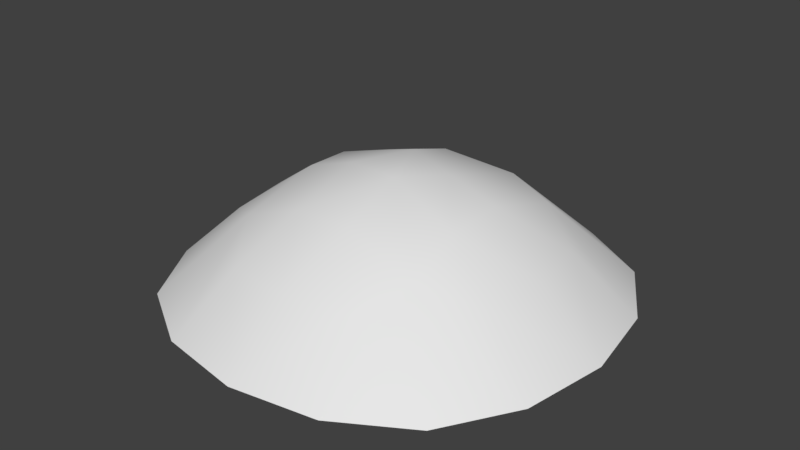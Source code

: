 # Source: bush01.blend  (saved by Blender 2.79.0; exported with 4.5.12 LTS)
import bpy
from mathutils import Matrix  # noqa: F401  (used for matrix-valued properties, if any)

bpy.ops.wm.read_factory_settings(use_empty=True)
scene = bpy.context.scene
scene.name = 'Scene'

# ---- collections
col_collection_1 = bpy.data.collections.new('Collection 1'); scene.collection.children.link(col_collection_1)

# ---- materials (node trees are filled in below, after node groups)
mat_bush01 = bpy.data.materials.new('bush01')
mat_bush01.alpha_threshold = 0.0
mat_bush01.use_transparent_shadow = False
mat_bush01.roughness = 0.5

# ---- material node trees

# ---- world
world_world = bpy.data.worlds.new('World'); scene.world = world_world
world_world.color = (0.05088, 0.05088, 0.05088)
world_world.use_sun_shadow = False
world_world.sun_shadow_jitter_overblur = 0.0
world_world.cycles.sampling_method = 'MANUAL'

# ---- meshes
me_cube_001 = bpy.data.meshes.new('Cube.001')
me_cube_001.from_pydata([(-0.8929, -0.0001345, -0.1462), (-0.8444, -0.3607, -0.156), (-0.5287, -0.1118, 0.1192), (-0.6418, 0.2708, 0.03562), (-0.0001345, 0.8929, -0.1462), (-0.3607, 0.8444, -0.156), (-0.1118, 0.5287, 0.1192), (0.2708, 0.6418, 0.03562), (0.8929, 0.0001345, -0.1462), (0.8444, 0.3607, -0.156), (0.5287, 0.1118, 0.1192), (0.8467, -0.3624, -0.1587), (0.5224, -0.2314, 0.09909), (0.0001345, -0.8929, -0.1462), (0.3607, -0.8444, -0.156), (0.1118, -0.5287, 0.1192), (-0.3624, -0.8467, -0.1587), (-0.2314, -0.5224, 0.09909), (0.07388, -0.1402, 0.2448), (-0.1035, 0.2461, 0.2186), (-0.2461, -0.1035, 0.2186), (0.2461, 0.1035, 0.2186), (-1.167, 0.5, -0.5), (-1.25, 0.0, -0.5), (-1.167, -0.5, -0.5), (-0.5591, -0.5553, -0.025), (0.5, 1.167, -0.5), (0.0, 1.25, -0.5), (-0.5, 1.167, -0.5), (1.167, -0.5, -0.5), (1.25, 0.0, -0.5), (1.167, 0.5, -0.5), (-0.5, -1.167, -0.5), (0.0, -1.25, -0.5), (0.5, -1.167, -0.5), (-0.9166, -0.9166, -0.5), (-0.9166, 0.9166, -0.5), (-0.5553, 0.5591, -0.025), (0.9166, -0.9166, -0.5), (0.5553, -0.5591, -0.025), (0.9166, 0.9166, -0.5), (0.5591, 0.5553, -0.025)], [], [(1, 25, 2), (1, 0, 23, 24), (5, 37, 6), (9, 41, 10), (14, 39, 15), (18, 21, 19), (18, 19, 20), (25, 1, 24, 35), (23, 0, 3, 22), (0, 1, 2), (0, 2, 3), (22, 3, 37, 36), (5, 4, 27, 28), (37, 5, 28, 36), (27, 4, 7, 26), (4, 5, 6), (4, 6, 7), (26, 7, 41, 40), (9, 8, 30, 31), (41, 9, 31, 40), (12, 11, 8, 10), (8, 9, 10), (30, 8, 11, 29), (11, 12, 39), (29, 11, 39, 38), (14, 13, 33, 34), (39, 14, 34, 38), (17, 16, 13, 15), (13, 14, 15), (33, 13, 16, 32), (16, 17, 25), (32, 16, 25, 35), (7, 6, 19, 21), (41, 7, 21, 10), (3, 2, 20, 19), (37, 3, 19, 6), (17, 15, 18, 20), (25, 17, 20, 2), (12, 10, 21, 18), (39, 12, 18, 15)])
me_cube_001.polygons.foreach_set('use_smooth', [True] * 40)
_uv = me_cube_001.uv_layers.new(name='UVMap')
_uv.uv.foreach_set('vector', [0.1733, 0.3594, 0.287, 0.287, 0.2969, 0.4527, 0.1733, 0.3594, 0.154, 0.5, 0.0146, 0.5, -0.001395, 0.2721, 0.3594, 0.8267, 0.287, 0.713, 0.4527, 0.7031, 0.8267, 0.6406, 0.713, 0.713, 0.7031, 0.5473, 0.6406, 0.1733, 0.713, 0.287, 0.5473, 0.2969, 0.5232, 0.4481, 0.5886, 0.5397, 0.4603, 0.5886, 0.5232, 0.4481, 0.4603, 0.5886, 0.4114, 0.4603, 0.287, 0.287, 0.1733, 0.3594, -0.001395, 0.2721, 0.09568, 0.1103, 0.0146, 0.5, 0.154, 0.5, 0.2597, 0.6107, 0.04696, 0.6942, 0.154, 0.5, 0.1733, 0.3594, 0.2969, 0.4527, 0.154, 0.5, 0.2969, 0.4527, 0.2597, 0.6107, 0.04696, 0.6942, 0.2597, 0.6107, 0.287, 0.713, 0.144, 0.856, 0.3594, 0.8267, 0.5, 0.846, 0.5, 0.9854, 0.3058, 0.953, 0.287, 0.713, 0.3594, 0.8267, 0.3058, 0.953, 0.144, 0.856, 0.5, 0.9854, 0.5, 0.846, 0.6107, 0.7403, 0.6942, 0.953, 0.5, 0.846, 0.3594, 0.8267, 0.4527, 0.7031, 0.5, 0.846, 0.4527, 0.7031, 0.6107, 0.7403, 0.6942, 0.953, 0.6107, 0.7403, 0.713, 0.713, 0.9064, 0.8771, 0.8267, 0.6406, 0.846, 0.5, 0.9854, 0.5, 1.003, 0.7153, 0.713, 0.713, 0.8267, 0.6406, 1.003, 0.7153, 0.9064, 0.8771, 0.6993, 0.4036, 0.8277, 0.3589, 0.846, 0.5, 0.7031, 0.5473, 0.846, 0.5, 0.8267, 0.6406, 0.7031, 0.5473, 0.9854, 0.5, 0.846, 0.5, 0.8277, 0.3589, 0.953, 0.3058, 0.8277, 0.3589, 0.6993, 0.4036, 0.713, 0.287, 0.953, 0.3058, 0.8277, 0.3589, 0.713, 0.287, 0.8749, 0.1166, 0.6406, 0.1733, 0.5, 0.154, 0.5, 0.0146, 0.6942, 0.04696, 0.713, 0.287, 0.6406, 0.1733, 0.6942, 0.04696, 0.8749, 0.1166, 0.4036, 0.3007, 0.3589, 0.1723, 0.5, 0.154, 0.5473, 0.2969, 0.5, 0.154, 0.6406, 0.1733, 0.5473, 0.2969, 0.5, 0.0146, 0.5, 0.154, 0.3589, 0.1723, 0.3058, 0.04696, 0.3589, 0.1723, 0.4036, 0.3007, 0.287, 0.287, 0.3058, 0.04696, 0.3589, 0.1723, 0.287, 0.287, 0.09568, 0.1103, 0.6107, 0.7403, 0.4527, 0.7031, 0.4603, 0.5886, 0.5886, 0.5397, 0.713, 0.713, 0.6107, 0.7403, 0.5886, 0.5397, 0.7031, 0.5473, 0.2597, 0.6107, 0.2969, 0.4527, 0.4114, 0.4603, 0.4603, 0.5886, 0.287, 0.713, 0.2597, 0.6107, 0.4603, 0.5886, 0.4527, 0.7031, 0.4036, 0.3007, 0.5473, 0.2969, 0.5232, 0.4481, 0.4114, 0.4603, 0.287, 0.287, 0.4036, 0.3007, 0.4114, 0.4603, 0.2969, 0.4527, 0.6993, 0.4036, 0.7031, 0.5473, 0.5886, 0.5397, 0.5232, 0.4481, 0.713, 0.287, 0.6993, 0.4036, 0.5232, 0.4481, 0.5473, 0.2969])
me_cube_001.materials.append(mat_bush01)
me_cube_001.use_remesh_preserve_volume = False
me_cube_001.use_remesh_preserve_attributes = False
me_cube_001.use_mirror_vertex_groups = False
me_cube_001.update()

# ---- objects
ob_george_bush = bpy.data.objects.new('george bush', me_cube_001)

# ---- transforms, parenting, visibility, modifiers, constraints
ob_george_bush.location = (0.0, 0.0, 0.0)
ob_george_bush.delta_location = (0.0, 0.0, 0.4709)
ob_george_bush.delta_scale = (1.0, 1.0, 0.9418)
ob_george_bush.lineart.crease_threshold = 0.0

# ---- collection membership
col_collection_1.objects.link(ob_george_bush)

# ---- scene / render settings (as saved in the file)
scene.frame_start = 1; scene.frame_end = 250; scene.frame_set(1)
scene.render.engine = 'BLENDER_EEVEE_NEXT'
scene.render.resolution_percentage = 50
scene.render.dither_intensity = 0.0
scene.cycles.use_denoising = False
scene.cycles.samples = 128
scene.cycles.sampling_pattern = 'TABULATED_SOBOL'
scene.cycles.use_adaptive_sampling = False
scene.cycles.use_light_tree = False
scene.cycles.blur_glossy = 0.0
scene.cycles.sample_clamp_indirect = 0.0
scene.view_settings.view_transform = 'Standard'
bpy.context.view_layer.update()

# ---- added for rendering (the .blend has no active camera and no usable light): camera, sun
cam_auto = bpy.data.cameras.new('AutoCamera')
cam_auto.lens = 50.0
cam_auto.sensor_width = 36.0
cam_auto.clip_end = 1000.0
ob_auto_camera = bpy.data.objects.new('AutoCamera', cam_auto)
scene.collection.objects.link(ob_auto_camera)
ob_auto_camera.location = (3.33465, -4.00158, 3.01844)
ob_auto_camera.rotation_euler = (1.09748, -7.21219e-08, 0.694738)
scene.camera = ob_auto_camera
light_auto_sun = bpy.data.lights.new('AutoSun', 'SUN')
light_auto_sun.energy = 3.0
light_auto_sun.angle = 0.0523599
ob_auto_sun = bpy.data.objects.new('AutoSun', light_auto_sun)
scene.collection.objects.link(ob_auto_sun)
ob_auto_sun.rotation_euler = (0.872665, 0.174533, 0.523599)
bpy.context.view_layer.update()
